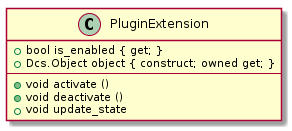

The diagram above was rendered by PlantUML. Its source (embedded in the PNG):
@startuml
class PluginExtension {
    +bool is_enabled { get; }
    +Dcs.Object object { construct; owned get; }
    ----
    +void activate ()
    +void deactivate ()
    +void update_state
}
@enduml